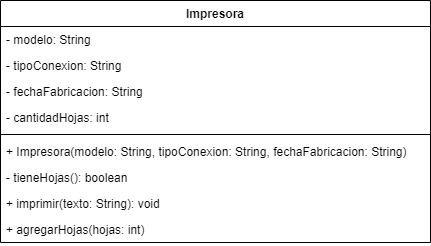

The diagram above was exported from draw.io. Its source (the exported page's mxGraphModel, read from the mxfile embedded in the PNG):
<mxGraphModel dx="1050" dy="483" grid="1" gridSize="10" guides="1" tooltips="1" connect="1" arrows="1" fold="1" page="1" pageScale="1" pageWidth="827" pageHeight="1169" math="0" shadow="0">
  <root>
    <mxCell id="0" />
    <mxCell id="1" parent="0" />
    <mxCell id="zvVg5lhBRRd9sY_NASzu-1" value="Impresora" style="swimlane;fontStyle=1;align=center;verticalAlign=top;childLayout=stackLayout;horizontal=1;startSize=26;horizontalStack=0;resizeParent=1;resizeParentMax=0;resizeLast=0;collapsible=1;marginBottom=0;" parent="1" vertex="1">
      <mxGeometry x="200" y="80" width="430" height="242" as="geometry" />
    </mxCell>
    <mxCell id="zvVg5lhBRRd9sY_NASzu-2" value="- modelo: String" style="text;strokeColor=none;fillColor=none;align=left;verticalAlign=top;spacingLeft=4;spacingRight=4;overflow=hidden;rotatable=0;points=[[0,0.5],[1,0.5]];portConstraint=eastwest;" parent="zvVg5lhBRRd9sY_NASzu-1" vertex="1">
      <mxGeometry y="26" width="430" height="26" as="geometry" />
    </mxCell>
    <mxCell id="zvVg5lhBRRd9sY_NASzu-5" value="- tipoConexion: String" style="text;strokeColor=none;fillColor=none;align=left;verticalAlign=top;spacingLeft=4;spacingRight=4;overflow=hidden;rotatable=0;points=[[0,0.5],[1,0.5]];portConstraint=eastwest;" parent="zvVg5lhBRRd9sY_NASzu-1" vertex="1">
      <mxGeometry y="52" width="430" height="26" as="geometry" />
    </mxCell>
    <mxCell id="zvVg5lhBRRd9sY_NASzu-6" value="- fechaFabricacion: String" style="text;strokeColor=none;fillColor=none;align=left;verticalAlign=top;spacingLeft=4;spacingRight=4;overflow=hidden;rotatable=0;points=[[0,0.5],[1,0.5]];portConstraint=eastwest;" parent="zvVg5lhBRRd9sY_NASzu-1" vertex="1">
      <mxGeometry y="78" width="430" height="26" as="geometry" />
    </mxCell>
    <mxCell id="zvVg5lhBRRd9sY_NASzu-7" value="- cantidadHojas: int" style="text;strokeColor=none;fillColor=none;align=left;verticalAlign=top;spacingLeft=4;spacingRight=4;overflow=hidden;rotatable=0;points=[[0,0.5],[1,0.5]];portConstraint=eastwest;" parent="zvVg5lhBRRd9sY_NASzu-1" vertex="1">
      <mxGeometry y="104" width="430" height="26" as="geometry" />
    </mxCell>
    <mxCell id="zvVg5lhBRRd9sY_NASzu-3" value="" style="line;strokeWidth=1;fillColor=none;align=left;verticalAlign=middle;spacingTop=-1;spacingLeft=3;spacingRight=3;rotatable=0;labelPosition=right;points=[];portConstraint=eastwest;" parent="zvVg5lhBRRd9sY_NASzu-1" vertex="1">
      <mxGeometry y="130" width="430" height="8" as="geometry" />
    </mxCell>
    <mxCell id="zvVg5lhBRRd9sY_NASzu-4" value="+ Impresora(modelo: String, tipoConexion: String, fechaFabricacion: String)" style="text;strokeColor=none;fillColor=none;align=left;verticalAlign=top;spacingLeft=4;spacingRight=4;overflow=hidden;rotatable=0;points=[[0,0.5],[1,0.5]];portConstraint=eastwest;" parent="zvVg5lhBRRd9sY_NASzu-1" vertex="1">
      <mxGeometry y="138" width="430" height="26" as="geometry" />
    </mxCell>
    <mxCell id="zvVg5lhBRRd9sY_NASzu-8" value="- tieneHojas(): boolean" style="text;strokeColor=none;fillColor=none;align=left;verticalAlign=top;spacingLeft=4;spacingRight=4;overflow=hidden;rotatable=0;points=[[0,0.5],[1,0.5]];portConstraint=eastwest;" parent="zvVg5lhBRRd9sY_NASzu-1" vertex="1">
      <mxGeometry y="164" width="430" height="26" as="geometry" />
    </mxCell>
    <mxCell id="zvVg5lhBRRd9sY_NASzu-9" value="+ imprimir(texto: String): void" style="text;strokeColor=none;fillColor=none;align=left;verticalAlign=top;spacingLeft=4;spacingRight=4;overflow=hidden;rotatable=0;points=[[0,0.5],[1,0.5]];portConstraint=eastwest;" parent="zvVg5lhBRRd9sY_NASzu-1" vertex="1">
      <mxGeometry y="190" width="430" height="26" as="geometry" />
    </mxCell>
    <mxCell id="zvVg5lhBRRd9sY_NASzu-10" value="+ agregarHojas(hojas: int)" style="text;strokeColor=none;fillColor=none;align=left;verticalAlign=top;spacingLeft=4;spacingRight=4;overflow=hidden;rotatable=0;points=[[0,0.5],[1,0.5]];portConstraint=eastwest;" parent="zvVg5lhBRRd9sY_NASzu-1" vertex="1">
      <mxGeometry y="216" width="430" height="26" as="geometry" />
    </mxCell>
  </root>
</mxGraphModel>